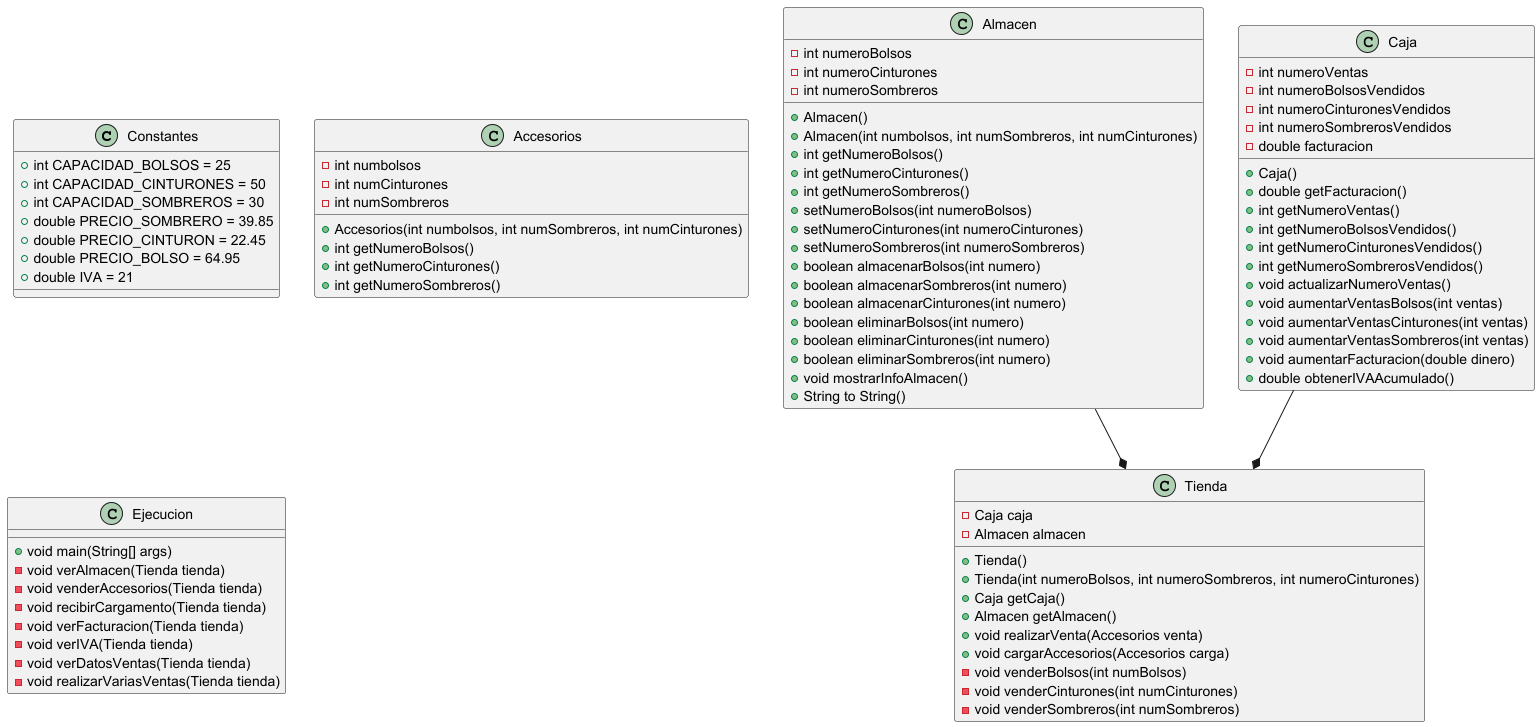

The diagram above was rendered by PlantUML. Its source (embedded in the PNG):
@startuml
'https://plantuml.com/class-diagram

class Constantes{
    +int CAPACIDAD_BOLSOS = 25
    +int CAPACIDAD_CINTURONES = 50
    +int CAPACIDAD_SOMBREROS = 30
    +double PRECIO_SOMBRERO = 39.85
    +double PRECIO_CINTURON = 22.45
    +double PRECIO_BOLSO = 64.95
    +double IVA = 21
}

class Tienda{
    -Caja caja
    -Almacen almacen
    +Tienda()
    +Tienda(int numeroBolsos, int numeroSombreros, int numeroCinturones)
    +Caja getCaja()
    +Almacen getAlmacen()
    +void realizarVenta(Accesorios venta)
    +void cargarAccesorios(Accesorios carga)
    -void venderBolsos(int numBolsos)
    -void venderCinturones(int numCinturones)
    -void venderSombreros(int numSombreros)

}

class Almacen{
        -int numeroBolsos
        -int numeroCinturones
        -int numeroSombreros
        +Almacen()
        +Almacen(int numbolsos, int numSombreros, int numCinturones)
        +int getNumeroBolsos()
        +int getNumeroCinturones()
        +int getNumeroSombreros()
        +setNumeroBolsos(int numeroBolsos)
        +setNumeroCinturones(int numeroCinturones)
        +setNumeroSombreros(int numeroSombreros)
        +boolean almacenarBolsos(int numero)
        +boolean almacenarSombreros(int numero)
        +boolean almacenarCinturones(int numero)
        +boolean eliminarBolsos(int numero)
        +boolean eliminarCinturones(int numero)
        +boolean eliminarSombreros(int numero)
        +void mostrarInfoAlmacen()
        +String to String()
}

Class Accesorios{
    -int numbolsos
    -int numCinturones
    -int numSombreros
    +Accesorios(int numbolsos, int numSombreros, int numCinturones)
    +int getNumeroBolsos()
    +int getNumeroCinturones()
    +int getNumeroSombreros()
}

class Caja{
    -int numeroVentas
    -int numeroBolsosVendidos
    -int numeroCinturonesVendidos
    -int numeroSombrerosVendidos
    -double facturacion
    +Caja()
    +double getFacturacion()
    +int getNumeroVentas()
    +int getNumeroBolsosVendidos()
    +int getNumeroCinturonesVendidos()
    +int getNumeroSombrerosVendidos()
    +void actualizarNumeroVentas()
    +void aumentarVentasBolsos(int ventas)
    +void aumentarVentasCinturones(int ventas)
    +void aumentarVentasSombreros(int ventas)
    +void aumentarFacturacion(double dinero)
    +double obtenerIVAAcumulado()
}

class Ejecucion{
+ void main(String[] args)
- void verAlmacen(Tienda tienda)
- void venderAccesorios(Tienda tienda)
- void recibirCargamento(Tienda tienda)
- void verFacturacion(Tienda tienda)
- void verIVA(Tienda tienda)
- void verDatosVentas(Tienda tienda)
- void realizarVariasVentas(Tienda tienda)

}

Caja --* Tienda
Almacen --* Tienda


@enduml